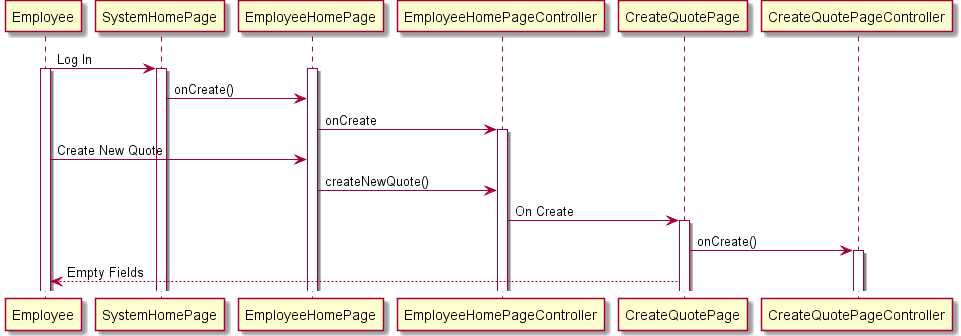

The diagram above was rendered by PlantUML. Its source (embedded in the PNG):
@startuml
Employee -> SystemHomePage : Log In
activate Employee
activate SystemHomePage
activate EmployeeHomePage
SystemHomePage -> EmployeeHomePage  : onCreate()
EmployeeHomePage -> EmployeeHomePageController: onCreate
activate EmployeeHomePageController
Employee -> EmployeeHomePage : Create New Quote
EmployeeHomePage -> EmployeeHomePageController : createNewQuote()
EmployeeHomePageController -> CreateQuotePage : On Create
activate CreateQuotePage
CreateQuotePage -> CreateQuotePageController : onCreate()
activate CreateQuotePageController
CreateQuotePage --> Employee : Empty Fields
@enduml